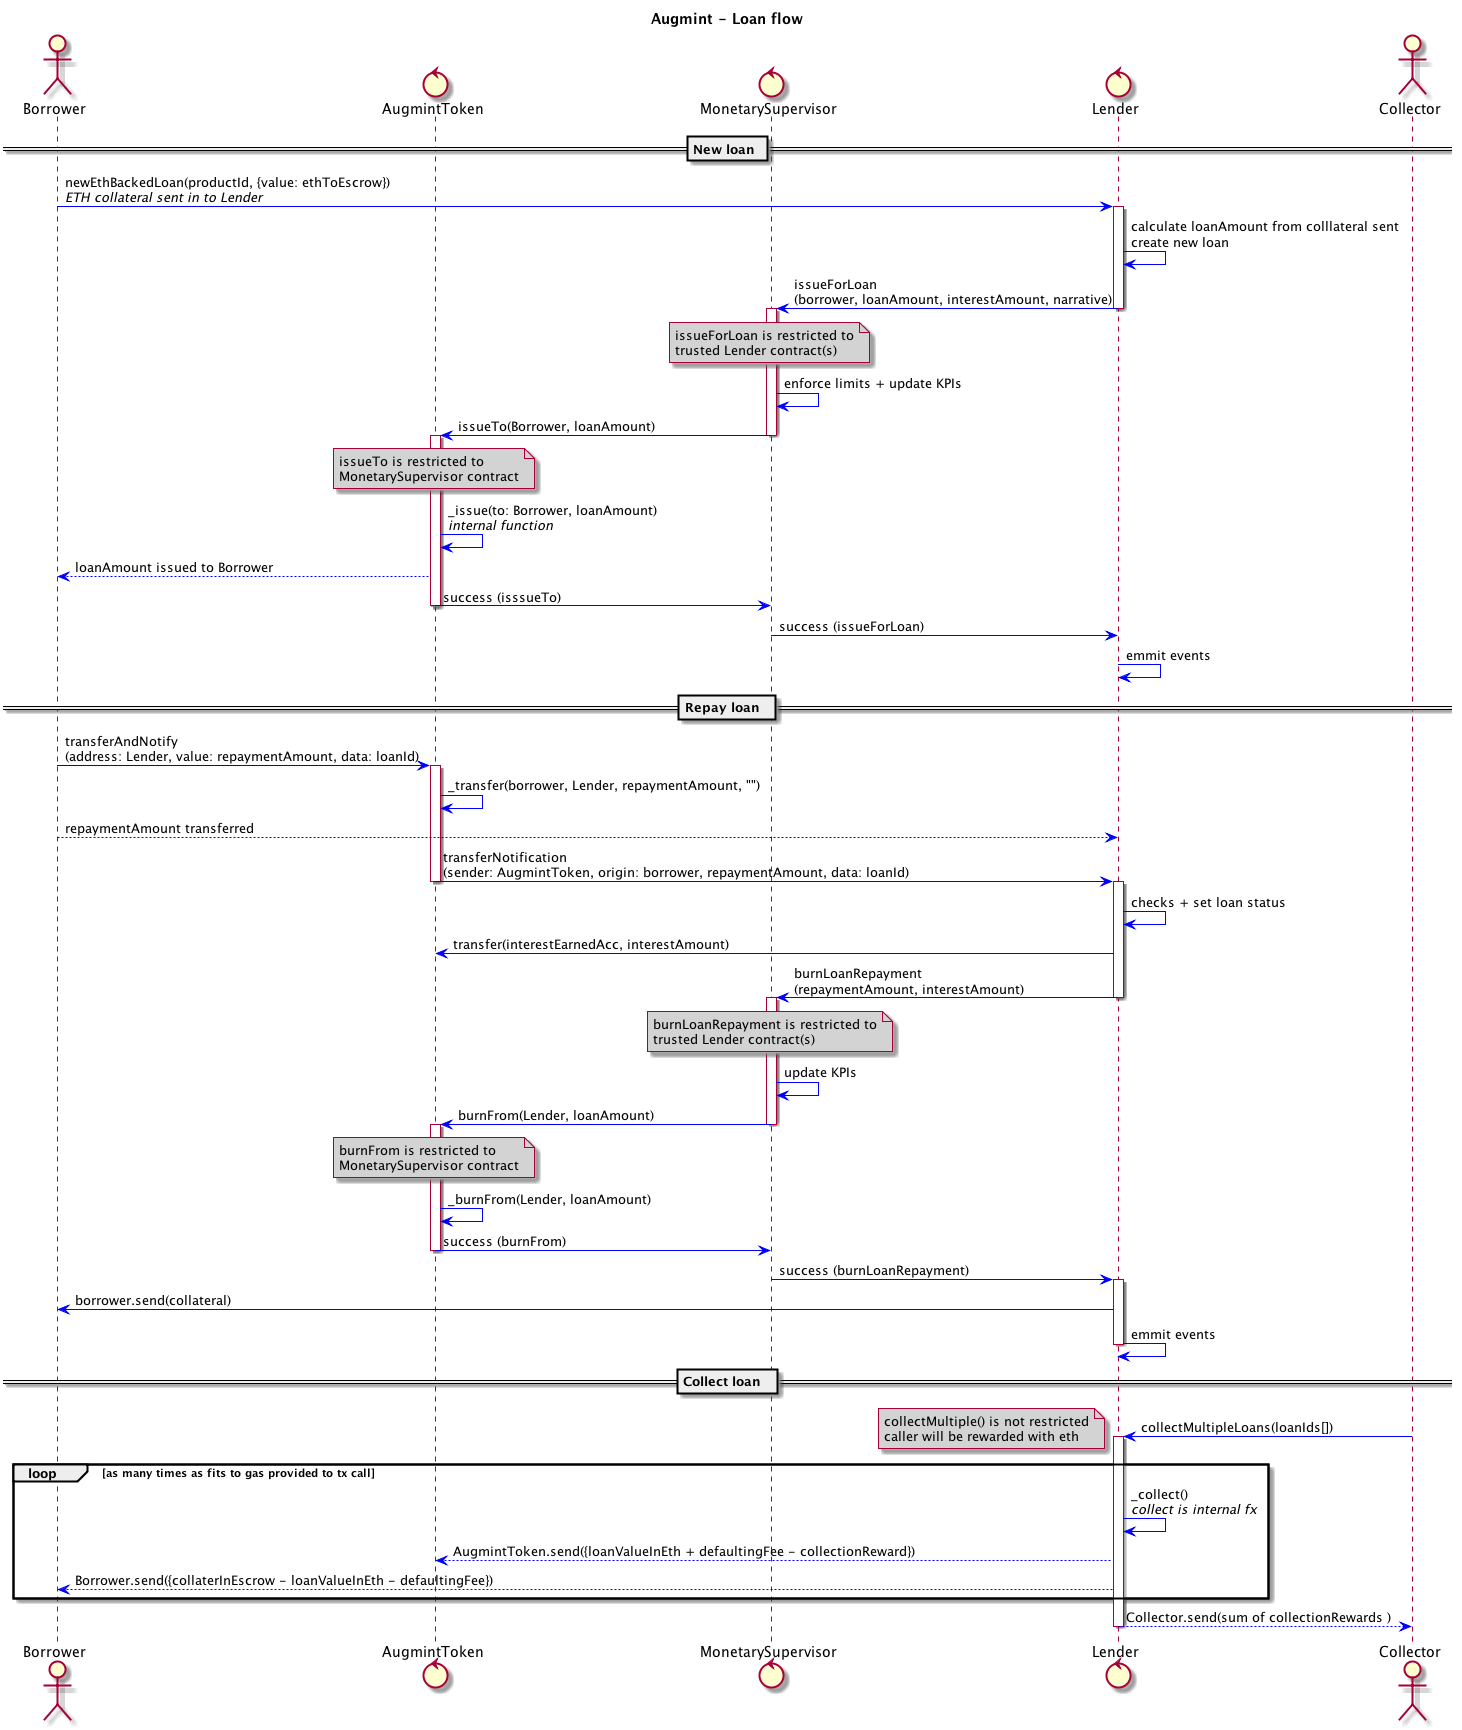

The diagram above was rendered by PlantUML. Its source (embedded in the PNG):
@startuml
title **Augmint** - Loan flow
skinparam ArrowColor #blue
skinparam noteBackgroundColor #lightgrey

actor Borrower
control AugmintToken
control MonetarySupervisor
control Lender
actor Collector

== New loan ==
Borrower -> Lender : newEthBackedLoan(productId, {value: ethToEscrow})\n//ETH collateral sent in to Lender//

activate Lender
    Lender -> Lender : calculate loanAmount from colllateral sent\ncreate new loan
    Lender -> MonetarySupervisor : issueForLoan\n(borrower, loanAmount, interestAmount, narrative)
deactivate Lender

activate MonetarySupervisor
    note over MonetarySupervisor
        issueForLoan is restricted to
        trusted Lender contract(s)
    end note
    MonetarySupervisor -> MonetarySupervisor : enforce limits + update KPIs
    MonetarySupervisor -> AugmintToken : issueTo(Borrower, loanAmount)
deactivate MonetarySupervisor

activate AugmintToken
    note over AugmintToken
        issueTo is restricted to
        MonetarySupervisor contract
    end note
    AugmintToken -> AugmintToken : _issue(to: Borrower, loanAmount)\n//internal function//
    AugmintToken --> Borrower : loanAmount issued to Borrower
    AugmintToken -> MonetarySupervisor : success (isssueTo)
deactivate AugmintToken

MonetarySupervisor -> Lender : success (issueForLoan)

Lender -> Lender : emmit events

== Repay loan  ==
Borrower -> AugmintToken : transferAndNotify\n(address: Lender, value: repaymentAmount, data: loanId)

activate AugmintToken
    AugmintToken -> AugmintToken : _transfer(borrower, Lender, repaymentAmount, "")
    Borrower --> Lender : repaymentAmount transferred
    AugmintToken -> Lender : transferNotification\n(sender: AugmintToken, origin: borrower, repaymentAmount, data: loanId)
deactivate AugmintToken

activate Lender
    Lender -> Lender : checks + set loan status
    Lender -> AugmintToken : transfer(interestEarnedAcc, interestAmount)
    Lender -> MonetarySupervisor : burnLoanRepayment\n(repaymentAmount, interestAmount)
    note over MonetarySupervisor
        burnLoanRepayment is restricted to
        trusted Lender contract(s)
    end note
deactivate Lender

activate MonetarySupervisor
    MonetarySupervisor -> MonetarySupervisor : update KPIs
    MonetarySupervisor -> AugmintToken : burnFrom(Lender, loanAmount)
    note over AugmintToken
        burnFrom is restricted to
        MonetarySupervisor contract
    end note
deactivate MonetarySupervisor

activate AugmintToken
    AugmintToken -> AugmintToken : _burnFrom(Lender, loanAmount)
    AugmintToken -> MonetarySupervisor : success (burnFrom)
deactivate AugmintToken

MonetarySupervisor -> Lender : success (burnLoanRepayment)

activate Lender
Lender -> Borrower : borrower.send(collateral)
Lender -> Lender : emmit events
deactivate Lender

== Collect loan  ==
Collector -> Lender : collectMultipleLoans(loanIds[])
note left
    collectMultiple() is not restricted
    caller will be rewarded with eth
end note
activate Lender

loop as many times as fits to gas provided to tx call
    Lender -> Lender : _collect()\n//collect is internal fx//
    Lender --> AugmintToken : AugmintToken.send({loanValueInEth + defaultingFee - collectionReward})
    Lender --> Borrower : Borrower.send({collaterInEscrow - loanValueInEth - defaultingFee})
end
Lender --> Collector : Collector.send(sum of collectionRewards )

deactivate Lender
@enduml